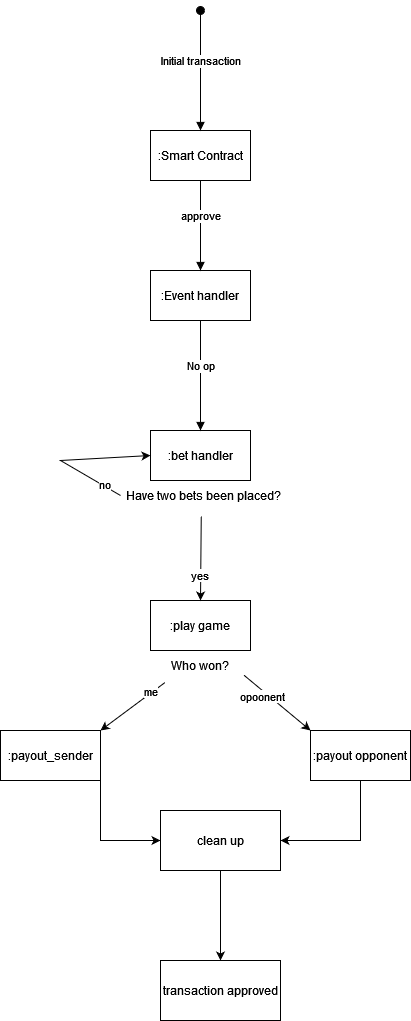

The diagram above was exported from draw.io. Its source (the exported page's mxGraphModel, read from the mxfile embedded in the PNG):
<mxGraphModel dx="934" dy="1596" grid="1" gridSize="10" guides="1" tooltips="1" connect="1" arrows="1" fold="1" page="1" pageScale="1" pageWidth="850" pageHeight="1100" math="0" shadow="0">
  <root>
    <mxCell id="0" />
    <mxCell id="1" parent="0" />
    <mxCell id="duHMNL36HnuzJJbJtAp0-5" value=":Smart Contract" style="rounded=0;whiteSpace=wrap;html=1;" parent="1" vertex="1">
      <mxGeometry x="350" y="120" width="100" height="50" as="geometry" />
    </mxCell>
    <mxCell id="duHMNL36HnuzJJbJtAp0-7" value=":Event handler" style="rounded=0;whiteSpace=wrap;html=1;" parent="1" vertex="1">
      <mxGeometry x="350" y="260" width="100" height="50" as="geometry" />
    </mxCell>
    <mxCell id="duHMNL36HnuzJJbJtAp0-11" value="approve" style="html=1;verticalAlign=bottom;endArrow=block;edgeStyle=elbowEdgeStyle;elbow=vertical;curved=0;rounded=0;exitX=0.5;exitY=1;exitDx=0;exitDy=0;entryX=0.5;entryY=0;entryDx=0;entryDy=0;" parent="1" source="duHMNL36HnuzJJbJtAp0-5" target="duHMNL36HnuzJJbJtAp0-7" edge="1">
      <mxGeometry relative="1" as="geometry">
        <mxPoint x="480" y="230" as="sourcePoint" />
        <Array as="points" />
        <mxPoint x="595" y="230" as="targetPoint" />
      </mxGeometry>
    </mxCell>
    <mxCell id="duHMNL36HnuzJJbJtAp0-12" value="Initial transaction" style="html=1;verticalAlign=bottom;startArrow=oval;endArrow=block;startSize=8;edgeStyle=elbowEdgeStyle;elbow=vertical;curved=0;rounded=0;" parent="1" edge="1">
      <mxGeometry relative="1" as="geometry">
        <mxPoint x="400" as="sourcePoint" />
        <mxPoint x="400" y="120" as="targetPoint" />
        <Array as="points">
          <mxPoint x="370" y="50" />
        </Array>
      </mxGeometry>
    </mxCell>
    <mxCell id="duHMNL36HnuzJJbJtAp0-14" value=":bet handler" style="rounded=0;whiteSpace=wrap;html=1;" parent="1" vertex="1">
      <mxGeometry x="350" y="420" width="100" height="50" as="geometry" />
    </mxCell>
    <mxCell id="duHMNL36HnuzJJbJtAp0-16" value="No op" style="html=1;verticalAlign=bottom;endArrow=block;edgeStyle=elbowEdgeStyle;elbow=vertical;curved=0;rounded=0;exitX=0.5;exitY=1;exitDx=0;exitDy=0;" parent="1" source="duHMNL36HnuzJJbJtAp0-7" edge="1">
      <mxGeometry relative="1" as="geometry">
        <mxPoint x="480" y="200" as="sourcePoint" />
        <Array as="points">
          <mxPoint x="420" y="370" />
        </Array>
        <mxPoint x="400" y="420" as="targetPoint" />
      </mxGeometry>
    </mxCell>
    <mxCell id="duHMNL36HnuzJJbJtAp0-19" value=":play game" style="rounded=0;whiteSpace=wrap;html=1;" parent="1" vertex="1">
      <mxGeometry x="350" y="590" width="100" height="50" as="geometry" />
    </mxCell>
    <mxCell id="duHMNL36HnuzJJbJtAp0-23" value="Have two bets been placed?" style="text;strokeColor=none;fillColor=none;align=left;verticalAlign=middle;spacingLeft=4;spacingRight=4;overflow=hidden;points=[[0,0.5],[1,0.5]];portConstraint=eastwest;rotatable=0;whiteSpace=wrap;html=1;" parent="1" vertex="1">
      <mxGeometry x="320" y="470" width="170" height="30" as="geometry" />
    </mxCell>
    <mxCell id="duHMNL36HnuzJJbJtAp0-24" value="" style="endArrow=classic;html=1;rounded=0;exitX=0;exitY=0.5;exitDx=0;exitDy=0;entryX=0;entryY=0.5;entryDx=0;entryDy=0;" parent="1" source="duHMNL36HnuzJJbJtAp0-23" target="duHMNL36HnuzJJbJtAp0-14" edge="1">
      <mxGeometry width="50" height="50" relative="1" as="geometry">
        <mxPoint x="360" y="590" as="sourcePoint" />
        <mxPoint x="260" y="420" as="targetPoint" />
        <Array as="points">
          <mxPoint x="260" y="450" />
        </Array>
      </mxGeometry>
    </mxCell>
    <mxCell id="duHMNL36HnuzJJbJtAp0-26" value="no" style="edgeLabel;html=1;align=center;verticalAlign=middle;resizable=0;points=[];" parent="duHMNL36HnuzJJbJtAp0-24" vertex="1" connectable="0">
      <mxGeometry x="-0.7445" y="-2" relative="1" as="geometry">
        <mxPoint as="offset" />
      </mxGeometry>
    </mxCell>
    <mxCell id="duHMNL36HnuzJJbJtAp0-27" value="" style="endArrow=classic;html=1;rounded=0;entryX=0.5;entryY=0;entryDx=0;entryDy=0;exitX=0.475;exitY=1.192;exitDx=0;exitDy=0;exitPerimeter=0;" parent="1" source="duHMNL36HnuzJJbJtAp0-23" target="duHMNL36HnuzJJbJtAp0-19" edge="1">
      <mxGeometry width="50" height="50" relative="1" as="geometry">
        <mxPoint x="410" y="500" as="sourcePoint" />
        <mxPoint x="290" y="550" as="targetPoint" />
      </mxGeometry>
    </mxCell>
    <mxCell id="duHMNL36HnuzJJbJtAp0-33" value="yes" style="edgeLabel;html=1;align=center;verticalAlign=middle;resizable=0;points=[];" parent="duHMNL36HnuzJJbJtAp0-27" vertex="1" connectable="0">
      <mxGeometry x="0.395" y="-2" relative="1" as="geometry">
        <mxPoint as="offset" />
      </mxGeometry>
    </mxCell>
    <mxCell id="duHMNL36HnuzJJbJtAp0-41" style="edgeStyle=orthogonalEdgeStyle;rounded=0;orthogonalLoop=1;jettySize=auto;html=1;exitX=1;exitY=1;exitDx=0;exitDy=0;entryX=0;entryY=0.5;entryDx=0;entryDy=0;" parent="1" source="duHMNL36HnuzJJbJtAp0-29" target="duHMNL36HnuzJJbJtAp0-40" edge="1">
      <mxGeometry relative="1" as="geometry" />
    </mxCell>
    <mxCell id="duHMNL36HnuzJJbJtAp0-29" value=":payout_sender" style="rounded=0;whiteSpace=wrap;html=1;" parent="1" vertex="1">
      <mxGeometry x="200" y="720" width="100" height="50" as="geometry" />
    </mxCell>
    <mxCell id="duHMNL36HnuzJJbJtAp0-42" style="edgeStyle=orthogonalEdgeStyle;rounded=0;orthogonalLoop=1;jettySize=auto;html=1;exitX=0.5;exitY=1;exitDx=0;exitDy=0;entryX=1;entryY=0.5;entryDx=0;entryDy=0;" parent="1" source="duHMNL36HnuzJJbJtAp0-30" target="duHMNL36HnuzJJbJtAp0-40" edge="1">
      <mxGeometry relative="1" as="geometry" />
    </mxCell>
    <mxCell id="duHMNL36HnuzJJbJtAp0-30" value=":payout opponent" style="rounded=0;whiteSpace=wrap;html=1;" parent="1" vertex="1">
      <mxGeometry x="510" y="720" width="100" height="50" as="geometry" />
    </mxCell>
    <mxCell id="duHMNL36HnuzJJbJtAp0-32" value="Who won?" style="text;strokeColor=none;fillColor=none;align=left;verticalAlign=middle;spacingLeft=4;spacingRight=4;overflow=hidden;points=[[0,0.5],[1,0.5]];portConstraint=eastwest;rotatable=0;whiteSpace=wrap;html=1;" parent="1" vertex="1">
      <mxGeometry x="365" y="640" width="80" height="30" as="geometry" />
    </mxCell>
    <mxCell id="duHMNL36HnuzJJbJtAp0-34" value="" style="endArrow=classic;html=1;rounded=0;exitX=-0.006;exitY=1.067;exitDx=0;exitDy=0;exitPerimeter=0;entryX=1;entryY=0;entryDx=0;entryDy=0;" parent="1" source="duHMNL36HnuzJJbJtAp0-32" target="duHMNL36HnuzJJbJtAp0-29" edge="1">
      <mxGeometry width="50" height="50" relative="1" as="geometry">
        <mxPoint x="390" y="820" as="sourcePoint" />
        <mxPoint x="440" y="770" as="targetPoint" />
      </mxGeometry>
    </mxCell>
    <mxCell id="duHMNL36HnuzJJbJtAp0-35" value="me" style="edgeLabel;html=1;align=center;verticalAlign=middle;resizable=0;points=[];" parent="duHMNL36HnuzJJbJtAp0-34" vertex="1" connectable="0">
      <mxGeometry x="-0.5456" y="-3" relative="1" as="geometry">
        <mxPoint x="1" as="offset" />
      </mxGeometry>
    </mxCell>
    <mxCell id="duHMNL36HnuzJJbJtAp0-36" value="" style="endArrow=classic;html=1;rounded=0;entryX=0;entryY=0;entryDx=0;entryDy=0;exitX=0.978;exitY=0.817;exitDx=0;exitDy=0;exitPerimeter=0;" parent="1" source="duHMNL36HnuzJJbJtAp0-32" target="duHMNL36HnuzJJbJtAp0-30" edge="1">
      <mxGeometry width="50" height="50" relative="1" as="geometry">
        <mxPoint x="448" y="677" as="sourcePoint" />
        <mxPoint x="440" y="790" as="targetPoint" />
      </mxGeometry>
    </mxCell>
    <mxCell id="duHMNL36HnuzJJbJtAp0-37" value="opoonent" style="edgeLabel;html=1;align=center;verticalAlign=middle;resizable=0;points=[];" parent="duHMNL36HnuzJJbJtAp0-36" vertex="1" connectable="0">
      <mxGeometry x="-0.349" y="-4" relative="1" as="geometry">
        <mxPoint x="-1" as="offset" />
      </mxGeometry>
    </mxCell>
    <mxCell id="duHMNL36HnuzJJbJtAp0-44" style="edgeStyle=orthogonalEdgeStyle;rounded=0;orthogonalLoop=1;jettySize=auto;html=1;exitX=0.5;exitY=1;exitDx=0;exitDy=0;" parent="1" source="duHMNL36HnuzJJbJtAp0-40" target="duHMNL36HnuzJJbJtAp0-43" edge="1">
      <mxGeometry relative="1" as="geometry" />
    </mxCell>
    <mxCell id="duHMNL36HnuzJJbJtAp0-40" value="clean up" style="rounded=0;whiteSpace=wrap;html=1;" parent="1" vertex="1">
      <mxGeometry x="360" y="800" width="120" height="60" as="geometry" />
    </mxCell>
    <mxCell id="duHMNL36HnuzJJbJtAp0-43" value="transaction approved" style="rounded=0;whiteSpace=wrap;html=1;" parent="1" vertex="1">
      <mxGeometry x="360" y="950" width="120" height="60" as="geometry" />
    </mxCell>
  </root>
</mxGraphModel>